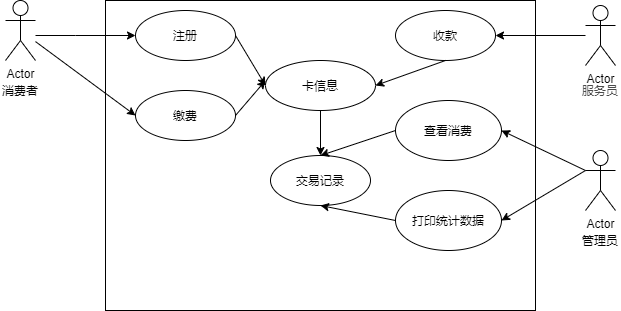

The diagram above was exported from draw.io. Its source (the exported page's mxGraphModel, read from the mxfile embedded in the PNG):
<mxGraphModel dx="965" dy="567" grid="1" gridSize="10" guides="1" tooltips="1" connect="1" arrows="1" fold="1" page="1" pageScale="1" pageWidth="827" pageHeight="1169" math="0" shadow="0">
  <root>
    <mxCell id="0" />
    <mxCell id="1" parent="0" />
    <mxCell id="47QJnPr3sgVHy5tQKSWY-4" value="" style="whiteSpace=wrap;html=1;verticalAlign=top;" vertex="1" parent="1">
      <mxGeometry x="180" y="60" width="430" height="310" as="geometry" />
    </mxCell>
    <mxCell id="47QJnPr3sgVHy5tQKSWY-5" value="" style="edgeStyle=orthogonalEdgeStyle;rounded=0;orthogonalLoop=1;jettySize=auto;html=1;entryX=0;entryY=0.5;entryDx=0;entryDy=0;" edge="1" parent="1" source="47QJnPr3sgVHy5tQKSWY-1" target="47QJnPr3sgVHy5tQKSWY-6">
      <mxGeometry relative="1" as="geometry">
        <Array as="points">
          <mxPoint x="150" y="95" />
          <mxPoint x="150" y="95" />
        </Array>
      </mxGeometry>
    </mxCell>
    <object label="Actor" id="47QJnPr3sgVHy5tQKSWY-1">
      <mxCell style="shape=umlActor;verticalLabelPosition=bottom;verticalAlign=top;html=1;outlineConnect=0;" vertex="1" parent="1">
        <mxGeometry x="80" y="60" width="30" height="60" as="geometry" />
      </mxCell>
    </object>
    <mxCell id="47QJnPr3sgVHy5tQKSWY-6" value="注册" style="ellipse;whiteSpace=wrap;html=1;" vertex="1" parent="1">
      <mxGeometry x="210" y="70" width="100" height="50" as="geometry" />
    </mxCell>
    <mxCell id="47QJnPr3sgVHy5tQKSWY-7" value="缴费" style="ellipse;whiteSpace=wrap;html=1;" vertex="1" parent="1">
      <mxGeometry x="210" y="150" width="100" height="50" as="geometry" />
    </mxCell>
    <mxCell id="47QJnPr3sgVHy5tQKSWY-8" value="" style="endArrow=classic;html=1;entryX=0;entryY=0.5;entryDx=0;entryDy=0;" edge="1" parent="1" source="47QJnPr3sgVHy5tQKSWY-1" target="47QJnPr3sgVHy5tQKSWY-7">
      <mxGeometry width="50" height="50" relative="1" as="geometry">
        <mxPoint x="390" y="320" as="sourcePoint" />
        <mxPoint x="440" y="270" as="targetPoint" />
      </mxGeometry>
    </mxCell>
    <mxCell id="47QJnPr3sgVHy5tQKSWY-13" value="" style="edgeStyle=orthogonalEdgeStyle;rounded=0;orthogonalLoop=1;jettySize=auto;html=1;entryX=1;entryY=0.5;entryDx=0;entryDy=0;" edge="1" parent="1" source="47QJnPr3sgVHy5tQKSWY-9" target="47QJnPr3sgVHy5tQKSWY-12">
      <mxGeometry relative="1" as="geometry" />
    </mxCell>
    <mxCell id="47QJnPr3sgVHy5tQKSWY-9" value="Actor" style="shape=umlActor;verticalLabelPosition=bottom;verticalAlign=top;html=1;outlineConnect=0;" vertex="1" parent="1">
      <mxGeometry x="660" y="65" width="30" height="60" as="geometry" />
    </mxCell>
    <mxCell id="47QJnPr3sgVHy5tQKSWY-10" value="消费者" style="text;html=1;strokeColor=none;fillColor=none;align=center;verticalAlign=middle;whiteSpace=wrap;rounded=0;" vertex="1" parent="1">
      <mxGeometry x="75" y="140" width="40" height="20" as="geometry" />
    </mxCell>
    <mxCell id="47QJnPr3sgVHy5tQKSWY-11" value="&lt;div style=&quot;text-align: left&quot;&gt;&lt;font color=&quot;#4a4a4a&quot; face=&quot;PingFang SC, Avenir, Tahoma, Arial, Lantinghei SC, Microsoft Yahei, Hiragino Sans GB, Microsoft Sans Serif, WenQuanYi Micro Hei, Helvetica, sans-serif&quot; style=&quot;font-size: 10px&quot;&gt;&lt;span style=&quot;background-color: rgb(255 , 255 , 255)&quot;&gt;服务员&lt;/span&gt;&lt;/font&gt;&lt;/div&gt;" style="text;html=1;strokeColor=none;fillColor=none;align=center;verticalAlign=middle;whiteSpace=wrap;rounded=0;" vertex="1" parent="1">
      <mxGeometry x="655" y="140" width="40" height="20" as="geometry" />
    </mxCell>
    <mxCell id="47QJnPr3sgVHy5tQKSWY-12" value="收款" style="ellipse;whiteSpace=wrap;html=1;" vertex="1" parent="1">
      <mxGeometry x="470" y="70" width="100" height="50" as="geometry" />
    </mxCell>
    <mxCell id="47QJnPr3sgVHy5tQKSWY-14" value="Actor" style="shape=umlActor;verticalLabelPosition=bottom;verticalAlign=top;html=1;outlineConnect=0;" vertex="1" parent="1">
      <mxGeometry x="660" y="210" width="30" height="60" as="geometry" />
    </mxCell>
    <mxCell id="47QJnPr3sgVHy5tQKSWY-15" value="管理员" style="text;html=1;strokeColor=none;fillColor=none;align=center;verticalAlign=middle;whiteSpace=wrap;rounded=0;" vertex="1" parent="1">
      <mxGeometry x="655" y="290" width="40" height="20" as="geometry" />
    </mxCell>
    <mxCell id="47QJnPr3sgVHy5tQKSWY-16" value="查看消费" style="ellipse;whiteSpace=wrap;html=1;" vertex="1" parent="1">
      <mxGeometry x="470" y="160" width="106" height="60" as="geometry" />
    </mxCell>
    <mxCell id="47QJnPr3sgVHy5tQKSWY-17" value="打印统计数据" style="ellipse;whiteSpace=wrap;html=1;" vertex="1" parent="1">
      <mxGeometry x="470" y="250" width="106" height="60" as="geometry" />
    </mxCell>
    <mxCell id="47QJnPr3sgVHy5tQKSWY-18" value="" style="endArrow=classic;html=1;exitX=0;exitY=0.3333333333333333;exitDx=0;exitDy=0;exitPerimeter=0;entryX=1;entryY=0.5;entryDx=0;entryDy=0;" edge="1" parent="1" source="47QJnPr3sgVHy5tQKSWY-14" target="47QJnPr3sgVHy5tQKSWY-16">
      <mxGeometry width="50" height="50" relative="1" as="geometry">
        <mxPoint x="390" y="320" as="sourcePoint" />
        <mxPoint x="440" y="270" as="targetPoint" />
      </mxGeometry>
    </mxCell>
    <mxCell id="47QJnPr3sgVHy5tQKSWY-19" value="" style="endArrow=classic;html=1;entryX=1;entryY=0.5;entryDx=0;entryDy=0;" edge="1" parent="1" target="47QJnPr3sgVHy5tQKSWY-17">
      <mxGeometry width="50" height="50" relative="1" as="geometry">
        <mxPoint x="660" y="230" as="sourcePoint" />
        <mxPoint x="440" y="270" as="targetPoint" />
      </mxGeometry>
    </mxCell>
    <mxCell id="47QJnPr3sgVHy5tQKSWY-20" value="卡信息" style="ellipse;whiteSpace=wrap;html=1;" vertex="1" parent="1">
      <mxGeometry x="340" y="120" width="110" height="50" as="geometry" />
    </mxCell>
    <mxCell id="47QJnPr3sgVHy5tQKSWY-21" value="交易记录" style="ellipse;whiteSpace=wrap;html=1;" vertex="1" parent="1">
      <mxGeometry x="345" y="215" width="100" height="50" as="geometry" />
    </mxCell>
    <mxCell id="47QJnPr3sgVHy5tQKSWY-24" value="" style="endArrow=classic;html=1;exitX=1;exitY=0.5;exitDx=0;exitDy=0;entryX=0;entryY=0.5;entryDx=0;entryDy=0;" edge="1" parent="1" source="47QJnPr3sgVHy5tQKSWY-6" target="47QJnPr3sgVHy5tQKSWY-20">
      <mxGeometry width="50" height="50" relative="1" as="geometry">
        <mxPoint x="390" y="260" as="sourcePoint" />
        <mxPoint x="440" y="210" as="targetPoint" />
      </mxGeometry>
    </mxCell>
    <mxCell id="47QJnPr3sgVHy5tQKSWY-25" value="" style="endArrow=classic;html=1;exitX=1;exitY=0.5;exitDx=0;exitDy=0;" edge="1" parent="1" source="47QJnPr3sgVHy5tQKSWY-7">
      <mxGeometry width="50" height="50" relative="1" as="geometry">
        <mxPoint x="390" y="260" as="sourcePoint" />
        <mxPoint x="340" y="140" as="targetPoint" />
      </mxGeometry>
    </mxCell>
    <mxCell id="47QJnPr3sgVHy5tQKSWY-26" value="" style="endArrow=classic;html=1;entryX=1;entryY=0.5;entryDx=0;entryDy=0;exitX=0.5;exitY=1;exitDx=0;exitDy=0;" edge="1" parent="1" source="47QJnPr3sgVHy5tQKSWY-12" target="47QJnPr3sgVHy5tQKSWY-20">
      <mxGeometry width="50" height="50" relative="1" as="geometry">
        <mxPoint x="390" y="260" as="sourcePoint" />
        <mxPoint x="440" y="210" as="targetPoint" />
      </mxGeometry>
    </mxCell>
    <mxCell id="47QJnPr3sgVHy5tQKSWY-27" value="" style="endArrow=classic;html=1;entryX=0.5;entryY=0;entryDx=0;entryDy=0;exitX=0;exitY=0.5;exitDx=0;exitDy=0;" edge="1" parent="1" source="47QJnPr3sgVHy5tQKSWY-16" target="47QJnPr3sgVHy5tQKSWY-21">
      <mxGeometry width="50" height="50" relative="1" as="geometry">
        <mxPoint x="530" y="130" as="sourcePoint" />
        <mxPoint x="460" y="155" as="targetPoint" />
      </mxGeometry>
    </mxCell>
    <mxCell id="47QJnPr3sgVHy5tQKSWY-28" value="" style="endArrow=classic;html=1;entryX=0.5;entryY=1;entryDx=0;entryDy=0;exitX=0;exitY=0.5;exitDx=0;exitDy=0;" edge="1" parent="1" source="47QJnPr3sgVHy5tQKSWY-17" target="47QJnPr3sgVHy5tQKSWY-21">
      <mxGeometry width="50" height="50" relative="1" as="geometry">
        <mxPoint x="480" y="200" as="sourcePoint" />
        <mxPoint x="405" y="225" as="targetPoint" />
      </mxGeometry>
    </mxCell>
    <mxCell id="47QJnPr3sgVHy5tQKSWY-29" value="" style="endArrow=classic;html=1;exitX=0.5;exitY=1;exitDx=0;exitDy=0;entryX=0.5;entryY=0;entryDx=0;entryDy=0;" edge="1" parent="1" source="47QJnPr3sgVHy5tQKSWY-20" target="47QJnPr3sgVHy5tQKSWY-21">
      <mxGeometry width="50" height="50" relative="1" as="geometry">
        <mxPoint x="390" y="260" as="sourcePoint" />
        <mxPoint x="440" y="210" as="targetPoint" />
      </mxGeometry>
    </mxCell>
  </root>
</mxGraphModel>